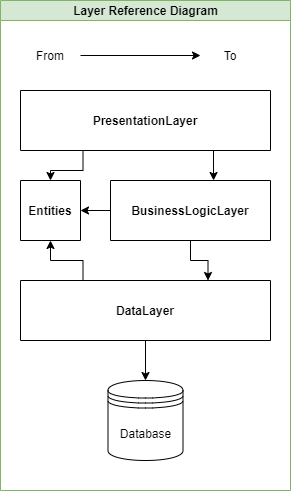

The diagram above was exported from draw.io. Its source (the exported page's mxGraphModel, read from the mxfile embedded in the PNG):
<mxGraphModel dx="821" dy="694" grid="1" gridSize="10" guides="1" tooltips="1" connect="1" arrows="1" fold="1" page="1" pageScale="1" pageWidth="827" pageHeight="1169" background="#FFFFFF" math="0" shadow="0">
  <root>
    <mxCell id="0" />
    <mxCell id="1" parent="0" />
    <mxCell id="dNxyNK7c78bLwvsdeMH5-11" value="Layer Reference Diagram" style="swimlane;html=1;startSize=20;horizontal=1;containerType=tree;glass=0;fillColor=#d5e8d4;strokeColor=#82b366;labelBackgroundColor=none;" parent="1" vertex="1">
      <mxGeometry x="260" y="100" width="290" height="490" as="geometry" />
    </mxCell>
    <mxCell id="UjvMiHAE306YTkSUELQ4-19" style="edgeStyle=orthogonalEdgeStyle;rounded=0;orthogonalLoop=1;jettySize=auto;html=1;exitX=0.75;exitY=1;exitDx=0;exitDy=0;entryX=0.644;entryY=0;entryDx=0;entryDy=0;entryPerimeter=0;" parent="dNxyNK7c78bLwvsdeMH5-11" source="UjvMiHAE306YTkSUELQ4-1" target="UjvMiHAE306YTkSUELQ4-3" edge="1">
      <mxGeometry relative="1" as="geometry" />
    </mxCell>
    <mxCell id="UjvMiHAE306YTkSUELQ4-21" style="edgeStyle=orthogonalEdgeStyle;rounded=0;orthogonalLoop=1;jettySize=auto;html=1;exitX=0.25;exitY=1;exitDx=0;exitDy=0;entryX=0.5;entryY=0;entryDx=0;entryDy=0;" parent="dNxyNK7c78bLwvsdeMH5-11" source="UjvMiHAE306YTkSUELQ4-1" target="UjvMiHAE306YTkSUELQ4-2" edge="1">
      <mxGeometry relative="1" as="geometry" />
    </mxCell>
    <mxCell id="UjvMiHAE306YTkSUELQ4-1" value="PresentationLayer" style="swimlane;startSize=60;" parent="dNxyNK7c78bLwvsdeMH5-11" vertex="1">
      <mxGeometry x="20" y="90" width="250" height="60" as="geometry" />
    </mxCell>
    <mxCell id="UjvMiHAE306YTkSUELQ4-2" value="Entities" style="swimlane;startSize=60;" parent="dNxyNK7c78bLwvsdeMH5-11" vertex="1">
      <mxGeometry x="20" y="180" width="60" height="60" as="geometry" />
    </mxCell>
    <mxCell id="UjvMiHAE306YTkSUELQ4-18" style="edgeStyle=orthogonalEdgeStyle;rounded=0;orthogonalLoop=1;jettySize=auto;html=1;exitX=0;exitY=0.5;exitDx=0;exitDy=0;entryX=1;entryY=0.5;entryDx=0;entryDy=0;" parent="dNxyNK7c78bLwvsdeMH5-11" source="UjvMiHAE306YTkSUELQ4-3" target="UjvMiHAE306YTkSUELQ4-2" edge="1">
      <mxGeometry relative="1" as="geometry" />
    </mxCell>
    <mxCell id="UjvMiHAE306YTkSUELQ4-20" style="edgeStyle=orthogonalEdgeStyle;rounded=0;orthogonalLoop=1;jettySize=auto;html=1;exitX=0.5;exitY=1;exitDx=0;exitDy=0;entryX=0.75;entryY=0;entryDx=0;entryDy=0;" parent="dNxyNK7c78bLwvsdeMH5-11" source="UjvMiHAE306YTkSUELQ4-3" target="UjvMiHAE306YTkSUELQ4-6" edge="1">
      <mxGeometry relative="1" as="geometry" />
    </mxCell>
    <mxCell id="UjvMiHAE306YTkSUELQ4-3" value="BusinessLogicLayer" style="swimlane;startSize=60;" parent="dNxyNK7c78bLwvsdeMH5-11" vertex="1">
      <mxGeometry x="110" y="180" width="160" height="60" as="geometry" />
    </mxCell>
    <mxCell id="UjvMiHAE306YTkSUELQ4-16" style="edgeStyle=orthogonalEdgeStyle;rounded=0;orthogonalLoop=1;jettySize=auto;html=1;exitX=0.5;exitY=1;exitDx=0;exitDy=0;entryX=0.5;entryY=0;entryDx=0;entryDy=0;" parent="dNxyNK7c78bLwvsdeMH5-11" source="UjvMiHAE306YTkSUELQ4-6" target="UjvMiHAE306YTkSUELQ4-7" edge="1">
      <mxGeometry relative="1" as="geometry" />
    </mxCell>
    <mxCell id="UjvMiHAE306YTkSUELQ4-17" style="edgeStyle=orthogonalEdgeStyle;rounded=0;orthogonalLoop=1;jettySize=auto;html=1;exitX=0.25;exitY=0;exitDx=0;exitDy=0;entryX=0.5;entryY=1;entryDx=0;entryDy=0;" parent="dNxyNK7c78bLwvsdeMH5-11" source="UjvMiHAE306YTkSUELQ4-6" target="UjvMiHAE306YTkSUELQ4-2" edge="1">
      <mxGeometry relative="1" as="geometry" />
    </mxCell>
    <mxCell id="UjvMiHAE306YTkSUELQ4-6" value="DataLayer" style="swimlane;startSize=60;" parent="dNxyNK7c78bLwvsdeMH5-11" vertex="1">
      <mxGeometry x="20" y="280" width="250" height="60" as="geometry" />
    </mxCell>
    <mxCell id="UjvMiHAE306YTkSUELQ4-7" value="Database" style="shape=datastore;whiteSpace=wrap;html=1;" parent="dNxyNK7c78bLwvsdeMH5-11" vertex="1">
      <mxGeometry x="107.5" y="380" width="75" height="80" as="geometry" />
    </mxCell>
    <mxCell id="-PJMGKqPfoWrciRPdz-V-4" value="From" style="text;html=1;strokeColor=none;fillColor=none;align=center;verticalAlign=middle;whiteSpace=wrap;rounded=0;labelBackgroundColor=none;" vertex="1" parent="dNxyNK7c78bLwvsdeMH5-11">
      <mxGeometry x="20" y="40" width="60" height="30" as="geometry" />
    </mxCell>
    <mxCell id="-PJMGKqPfoWrciRPdz-V-5" value="To" style="text;html=1;strokeColor=none;fillColor=none;align=center;verticalAlign=middle;whiteSpace=wrap;rounded=0;labelBackgroundColor=none;" vertex="1" parent="dNxyNK7c78bLwvsdeMH5-11">
      <mxGeometry x="200" y="40" width="60" height="30" as="geometry" />
    </mxCell>
    <mxCell id="-PJMGKqPfoWrciRPdz-V-2" value="" style="endArrow=classic;html=1;rounded=0;exitX=1;exitY=0.5;exitDx=0;exitDy=0;entryX=0;entryY=0.5;entryDx=0;entryDy=0;" edge="1" parent="dNxyNK7c78bLwvsdeMH5-11" source="-PJMGKqPfoWrciRPdz-V-4" target="-PJMGKqPfoWrciRPdz-V-5">
      <mxGeometry width="50" height="50" relative="1" as="geometry">
        <mxPoint x="100" y="50" as="sourcePoint" />
        <mxPoint x="140" y="50" as="targetPoint" />
      </mxGeometry>
    </mxCell>
  </root>
</mxGraphModel>